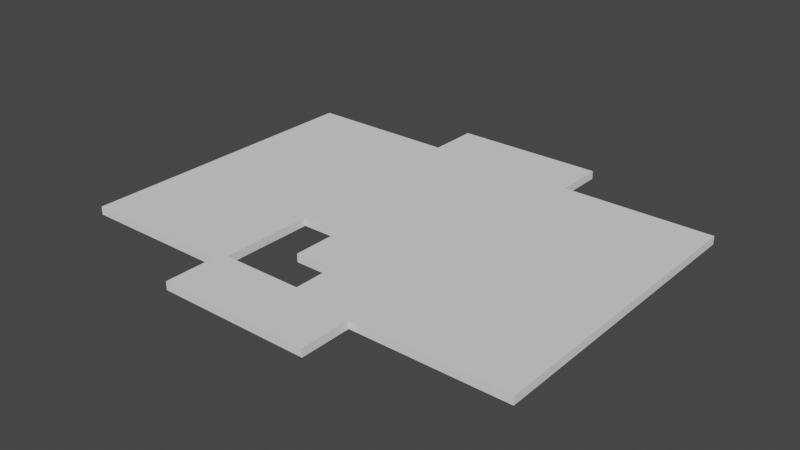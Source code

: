 # Source: Partition.blend  (saved by Blender 2.82.7; exported with 4.5.12 LTS)
import bpy
from mathutils import Matrix  # noqa: F401  (used for matrix-valued properties, if any)

bpy.ops.wm.read_factory_settings(use_empty=True)
scene = bpy.context.scene
scene.name = 'Scene'

# ---- collections
col_collection = bpy.data.collections.new('Collection'); scene.collection.children.link(col_collection)

# ---- world
world_world = bpy.data.worlds.new('World'); scene.world = world_world
world_world.use_nodes = True; world_world.node_tree.nodes.clear()
_N = world_world.node_tree.nodes; _L = world_world.node_tree.links
n0 = _N.new('ShaderNodeOutputWorld'); n0.name = 'World Output'; n0.location = (300, 300)
n1 = _N.new('ShaderNodeBackground'); n1.name = 'Background'; n1.location = (10, 300)
n1.inputs[0].default_value = (0.05088, 0.05088, 0.05088, 1.0)
_L.new(n1.outputs[0], n0.inputs[0])
n0.is_active_output = True
world_world.color = (0.05088, 0.05088, 0.05088)
world_world.use_sun_shadow = False
world_world.sun_shadow_jitter_overblur = 0.0

# ---- meshes
me_devide = bpy.data.meshes.new('Devide')
me_devide.from_pydata([(-17.2, -5.959, 0.0), (-56.34, -31.33, 0.0), (-56.34, 43.91, 0.0), (2.833, -28.96, 0.0), (-18.78, -43.87, 0.0), (-18.78, -31.33, 0.0), (18.78, -31.33, 0.0), (18.78, -43.87, 0.0), (56.34, 43.91, 0.0), (56.34, -31.33, 0.0), (18.78, 43.91, 0.0), (-18.78, 56.45, 0.0), (18.78, 56.45, 0.0), (2.833, -18.96, 0.0), (-6.813, -18.96, 0.0), (-6.813, -5.959, 0.0), (-17.2, -28.96, 0.0), (-18.78, 43.91, 0.0), (-18.78, 43.91, 3.0), (-56.34, 43.91, 3.0), (-17.2, -5.959, 3.0), (-56.34, -31.33, 3.0), (-18.78, -31.33, 3.0), (-18.78, -43.87, 3.0), (18.78, -43.87, 3.0), (2.833, -28.96, 3.0), (18.78, -31.33, 3.0), (56.34, -31.33, 3.0), (56.34, 43.91, 3.0), (18.78, 43.91, 3.0), (18.78, 56.45, 3.0), (-18.78, 56.45, 3.0), (-17.2, -28.96, 3.0), (-6.813, -5.959, 3.0), (-6.813, -18.96, 3.0), (2.833, -18.96, 3.0)], [], [(4, 5, 16, 3, 13, 14, 15, 0, 17, 10, 6, 7), (8, 9, 6, 10), (30, 12, 11, 31), (11, 12, 10, 17), (29, 30, 31, 18), (23, 24, 26, 29, 18, 20, 33, 34, 35, 25, 32, 22), (26, 27, 28, 29), (1, 2, 17, 0, 16, 5), (0, 15, 33, 20), (3, 16, 32, 25), (14, 13, 35, 34), (16, 0, 20, 32), (31, 11, 17, 18), (13, 3, 25, 35), (29, 10, 12, 30), (28, 8, 10, 29), (27, 9, 8, 28), (26, 6, 9, 27), (24, 7, 6, 26), (23, 4, 7, 24), (22, 5, 4, 23), (21, 1, 5, 22), (19, 2, 1, 21), (18, 17, 2, 19), (15, 14, 34, 33), (18, 19, 21, 22, 32, 20)])
me_devide.use_remesh_fix_poles = True
me_devide.use_remesh_preserve_attributes = False
me_devide.use_mirror_vertex_groups = False
me_devide.update()

# ---- objects
ob_devide = bpy.data.objects.new('Devide', me_devide)

# ---- transforms, parenting, visibility, modifiers, constraints
ob_devide.location = (0.0, 0.0, 0.0)
ob_devide.scale = (1.5, 1.5, 1.0)
ob_devide.lineart.crease_threshold = 0.0

# ---- collection membership
col_collection.objects.link(ob_devide)

# ---- scene / render settings (as saved in the file)
scene.frame_start = 1; scene.frame_end = 250; scene.frame_set(1)
scene.render.engine = 'BLENDER_EEVEE_NEXT'
scene.cycles.use_denoising = False
scene.cycles.samples = 128
scene.cycles.sampling_pattern = 'TABULATED_SOBOL'
scene.cycles.use_adaptive_sampling = False
scene.cycles.use_light_tree = False
scene.view_settings.view_transform = 'Filmic'
bpy.context.view_layer.update()

# ---- added for rendering (the .blend has no active camera and no usable light): camera, sun
cam_auto = bpy.data.cameras.new('AutoCamera')
cam_auto.lens = 50.0
cam_auto.sensor_width = 36.0
cam_auto.clip_end = 3674.91
ob_auto_camera = bpy.data.objects.new('AutoCamera', cam_auto)
scene.collection.objects.link(ob_auto_camera)
ob_auto_camera.location = (209.393, -241.84, 169.018)
ob_auto_camera.rotation_euler = (1.09748, -7.21219e-08, 0.694738)
scene.camera = ob_auto_camera
light_auto_sun = bpy.data.lights.new('AutoSun', 'SUN')
light_auto_sun.energy = 3.0
light_auto_sun.angle = 0.0523599
ob_auto_sun = bpy.data.objects.new('AutoSun', light_auto_sun)
scene.collection.objects.link(ob_auto_sun)
ob_auto_sun.rotation_euler = (0.872665, 0.174533, 0.523599)
bpy.context.view_layer.update()
